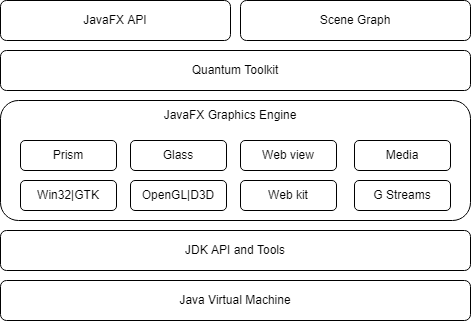

The diagram above was exported from draw.io. Its source (the exported page's mxGraphModel, read from the mxfile embedded in the PNG):
<mxGraphModel dx="1054" dy="610" grid="1" gridSize="10" guides="1" tooltips="1" connect="1" arrows="1" fold="1" page="1" pageScale="1" pageWidth="827" pageHeight="1169" math="0" shadow="0">
  <root>
    <mxCell id="0" />
    <mxCell id="1" parent="0" />
    <mxCell id="2" value="JavaFX API" style="rounded=1;whiteSpace=wrap;html=1;" vertex="1" parent="1">
      <mxGeometry x="50" y="70" width="230" height="40" as="geometry" />
    </mxCell>
    <mxCell id="3" value="Scene Graph" style="rounded=1;whiteSpace=wrap;html=1;" vertex="1" parent="1">
      <mxGeometry x="290" y="70" width="230" height="40" as="geometry" />
    </mxCell>
    <mxCell id="16" value="" style="group" vertex="1" connectable="0" parent="1">
      <mxGeometry x="50" y="170" width="470" height="120" as="geometry" />
    </mxCell>
    <mxCell id="4" value="" style="rounded=1;whiteSpace=wrap;html=1;" vertex="1" parent="16">
      <mxGeometry width="470" height="120" as="geometry" />
    </mxCell>
    <mxCell id="15" value="" style="group" vertex="1" connectable="0" parent="16">
      <mxGeometry x="10" width="440" height="110" as="geometry" />
    </mxCell>
    <mxCell id="5" value="JavaFX Graphics Engine" style="text;html=1;strokeColor=none;fillColor=none;align=center;verticalAlign=middle;whiteSpace=wrap;rounded=0;" vertex="1" parent="15">
      <mxGeometry width="440" height="30" as="geometry" />
    </mxCell>
    <mxCell id="6" value="Prism" style="rounded=1;whiteSpace=wrap;html=1;" vertex="1" parent="15">
      <mxGeometry x="10" y="40" width="96" height="30" as="geometry" />
    </mxCell>
    <mxCell id="7" value="Win32|GTK" style="rounded=1;whiteSpace=wrap;html=1;" vertex="1" parent="15">
      <mxGeometry x="10" y="80" width="96" height="30" as="geometry" />
    </mxCell>
    <mxCell id="8" value="Glass" style="rounded=1;whiteSpace=wrap;html=1;" vertex="1" parent="15">
      <mxGeometry x="120" y="40" width="96" height="30" as="geometry" />
    </mxCell>
    <mxCell id="9" value="OpenGL|D3D" style="rounded=1;whiteSpace=wrap;html=1;" vertex="1" parent="15">
      <mxGeometry x="120" y="80" width="96" height="30" as="geometry" />
    </mxCell>
    <mxCell id="10" value="Web view" style="rounded=1;whiteSpace=wrap;html=1;" vertex="1" parent="15">
      <mxGeometry x="230" y="40" width="96" height="30" as="geometry" />
    </mxCell>
    <mxCell id="11" value="Web kit" style="rounded=1;whiteSpace=wrap;html=1;" vertex="1" parent="15">
      <mxGeometry x="230" y="80" width="96" height="30" as="geometry" />
    </mxCell>
    <mxCell id="12" value="Media" style="rounded=1;whiteSpace=wrap;html=1;" vertex="1" parent="15">
      <mxGeometry x="344" y="40" width="96" height="30" as="geometry" />
    </mxCell>
    <mxCell id="13" value="G Streams" style="rounded=1;whiteSpace=wrap;html=1;" vertex="1" parent="15">
      <mxGeometry x="344" y="80" width="96" height="30" as="geometry" />
    </mxCell>
    <mxCell id="17" value="Quantum Toolkit" style="rounded=1;whiteSpace=wrap;html=1;" vertex="1" parent="1">
      <mxGeometry x="50" y="120" width="470" height="40" as="geometry" />
    </mxCell>
    <mxCell id="18" value="JDK API and Tools" style="rounded=1;whiteSpace=wrap;html=1;" vertex="1" parent="1">
      <mxGeometry x="50" y="300" width="470" height="40" as="geometry" />
    </mxCell>
    <mxCell id="19" value="Java Virtual Machine" style="rounded=1;whiteSpace=wrap;html=1;" vertex="1" parent="1">
      <mxGeometry x="50" y="350" width="470" height="40" as="geometry" />
    </mxCell>
  </root>
</mxGraphModel>